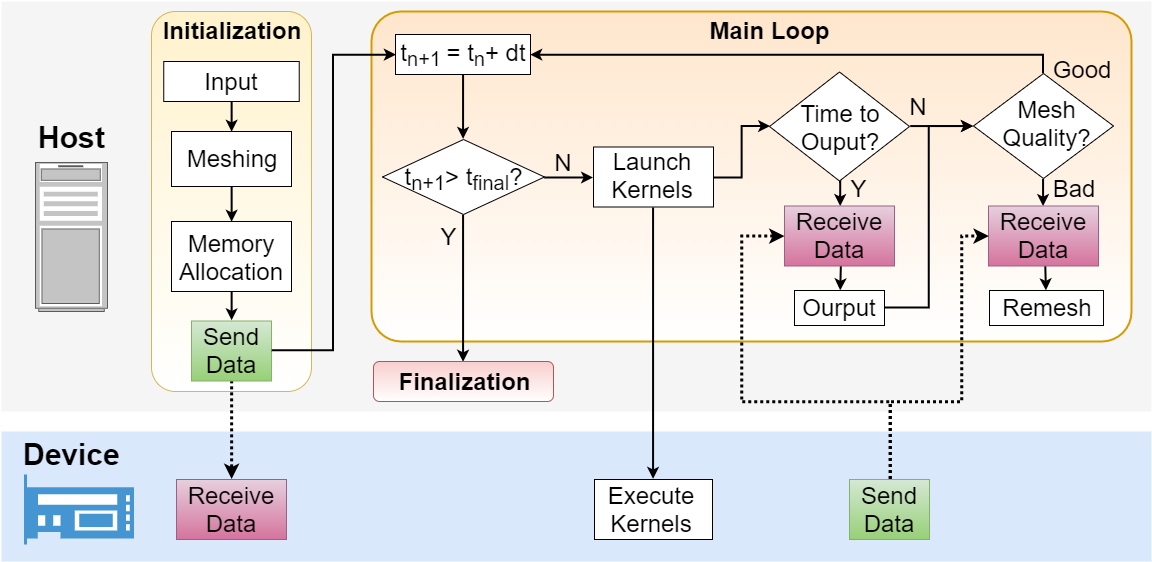

The diagram above was exported from draw.io. Its source (the exported page's mxGraphModel, read from the mxfile embedded in the PNG):
<mxGraphModel dx="1097" dy="534" grid="1" gridSize="10" guides="1" tooltips="1" connect="1" arrows="1" fold="1" page="1" pageScale="1.5" pageWidth="850" pageHeight="1100" background="none" math="0" shadow="0">
  <root>
    <mxCell id="0" style=";html=1;" />
    <mxCell id="1" style=";html=1;" parent="0" />
    <mxCell id="xY7GLDiK_dDOHUp3KPfr-163" value="" style="rounded=1;whiteSpace=wrap;html=1;strokeColor=none;strokeWidth=2;fontSize=30;fillColor=#f5f5f5;arcSize=0;fontColor=#333333;" parent="1" vertex="1">
      <mxGeometry x="10" y="120" width="1150" height="410" as="geometry" />
    </mxCell>
    <mxCell id="xY7GLDiK_dDOHUp3KPfr-162" value="" style="rounded=1;whiteSpace=wrap;html=1;strokeColor=none;strokeWidth=2;fontSize=30;fillColor=#dae8fc;arcSize=0;" parent="1" vertex="1">
      <mxGeometry x="10" y="550" width="1150" height="130" as="geometry" />
    </mxCell>
    <mxCell id="10b056a9c633e61c-30" value="Host" style="text;strokeColor=none;fillColor=none;html=1;fontSize=30;fontStyle=1;verticalAlign=middle;align=center;" parent="1" vertex="1">
      <mxGeometry x="20" y="235.5" width="120" height="40" as="geometry" />
    </mxCell>
    <mxCell id="xY7GLDiK_dDOHUp3KPfr-3" value="" style="rounded=1;whiteSpace=wrap;html=1;fillColor=#fff2cc;strokeColor=#d6b656;gradientColor=#ffffff;" parent="1" vertex="1">
      <mxGeometry x="160" y="130" width="160" height="380" as="geometry" />
    </mxCell>
    <mxCell id="xY7GLDiK_dDOHUp3KPfr-4" value="&lt;font style=&quot;font-size: 24px&quot;&gt;Initialization&lt;/font&gt;" style="text;html=1;strokeColor=none;fillColor=none;align=center;verticalAlign=middle;whiteSpace=wrap;rounded=0;fontStyle=1" parent="1" vertex="1">
      <mxGeometry x="135" y="124" width="210" height="50" as="geometry" />
    </mxCell>
    <mxCell id="xY7GLDiK_dDOHUp3KPfr-19" value="" style="strokeColor=#666666;html=1;verticalLabelPosition=bottom;labelBackgroundColor=#ffffff;verticalAlign=top;outlineConnect=0;shadow=0;dashed=0;shape=mxgraph.rack.general.server_1;" parent="1" vertex="1">
      <mxGeometry x="43.500000000000156" y="280.5" width="73" height="150" as="geometry" />
    </mxCell>
    <mxCell id="xY7GLDiK_dDOHUp3KPfr-20" value="" style="pointerEvents=1;shadow=0;dashed=0;html=1;strokeColor=none;fillColor=#4495D1;labelPosition=center;verticalLabelPosition=bottom;verticalAlign=top;align=center;outlineConnect=0;shape=mxgraph.veeam.raid_controller;" parent="1" vertex="1">
      <mxGeometry x="32.5" y="593" width="110" height="70" as="geometry" />
    </mxCell>
    <mxCell id="xY7GLDiK_dDOHUp3KPfr-63" style="edgeStyle=orthogonalEdgeStyle;rounded=0;orthogonalLoop=1;jettySize=auto;html=1;exitX=0.5;exitY=1;exitDx=0;exitDy=0;entryX=0.5;entryY=0;entryDx=0;entryDy=0;strokeWidth=3;strokeColor=#000000;dashed=1;dashPattern=1 1;" parent="1" source="xY7GLDiK_dDOHUp3KPfr-26" target="xY7GLDiK_dDOHUp3KPfr-28" edge="1">
      <mxGeometry relative="1" as="geometry" />
    </mxCell>
    <mxCell id="xY7GLDiK_dDOHUp3KPfr-26" value="" style="rounded=0;whiteSpace=wrap;html=1;fillColor=#d5e8d4;strokeColor=#82b366;gradientColor=#97d077;" parent="1" vertex="1">
      <mxGeometry x="200" y="439.5" width="80" height="60" as="geometry" />
    </mxCell>
    <mxCell id="xY7GLDiK_dDOHUp3KPfr-27" value="&lt;font style=&quot;font-size: 24px&quot;&gt;Send Data&lt;/font&gt;" style="text;html=1;strokeColor=none;fillColor=none;align=center;verticalAlign=middle;whiteSpace=wrap;rounded=0;" parent="1" vertex="1">
      <mxGeometry x="200" y="459.5" width="80" height="20" as="geometry" />
    </mxCell>
    <mxCell id="xY7GLDiK_dDOHUp3KPfr-28" value="" style="rounded=0;whiteSpace=wrap;html=1;fillColor=#e6d0de;strokeColor=#996185;gradientColor=#d5739d;" parent="1" vertex="1">
      <mxGeometry x="185" y="598" width="110" height="60" as="geometry" />
    </mxCell>
    <mxCell id="xY7GLDiK_dDOHUp3KPfr-29" value="&lt;font style=&quot;font-size: 24px&quot;&gt;Receive Data&lt;/font&gt;" style="text;html=1;strokeColor=none;fillColor=none;align=center;verticalAlign=middle;whiteSpace=wrap;rounded=0;" parent="1" vertex="1">
      <mxGeometry x="195" y="615.5" width="90" height="25" as="geometry" />
    </mxCell>
    <mxCell id="xY7GLDiK_dDOHUp3KPfr-31" value="" style="rounded=1;whiteSpace=wrap;html=1;arcSize=9;fillColor=#ffe6cc;strokeColor=#d79b00;strokeWidth=2;gradientColor=#ffffff;" parent="1" vertex="1">
      <mxGeometry x="380" y="130" width="760" height="330" as="geometry" />
    </mxCell>
    <mxCell id="xY7GLDiK_dDOHUp3KPfr-32" value="&lt;font style=&quot;font-size: 24px&quot;&gt;Main Loop&lt;/font&gt;" style="text;html=1;strokeColor=none;fillColor=none;align=center;verticalAlign=middle;whiteSpace=wrap;rounded=0;fontStyle=1" parent="1" vertex="1">
      <mxGeometry x="673" y="124" width="210" height="50" as="geometry" />
    </mxCell>
    <mxCell id="xY7GLDiK_dDOHUp3KPfr-161" style="edgeStyle=orthogonalEdgeStyle;rounded=0;orthogonalLoop=1;jettySize=auto;html=1;exitX=0.5;exitY=1;exitDx=0;exitDy=0;entryX=0.5;entryY=0;entryDx=0;entryDy=0;strokeWidth=2;fontSize=30;" parent="1" source="xY7GLDiK_dDOHUp3KPfr-42" target="xY7GLDiK_dDOHUp3KPfr-50" edge="1">
      <mxGeometry relative="1" as="geometry" />
    </mxCell>
    <mxCell id="vf0PIGt9myKWRzwTqg_5-1" style="edgeStyle=orthogonalEdgeStyle;rounded=0;orthogonalLoop=1;jettySize=auto;html=1;exitX=1;exitY=0.5;exitDx=0;exitDy=0;entryX=0;entryY=0.5;entryDx=0;entryDy=0;strokeWidth=2;" edge="1" parent="1" source="xY7GLDiK_dDOHUp3KPfr-42" target="xY7GLDiK_dDOHUp3KPfr-40">
      <mxGeometry relative="1" as="geometry" />
    </mxCell>
    <mxCell id="xY7GLDiK_dDOHUp3KPfr-42" value="" style="rhombus;whiteSpace=wrap;html=1;" parent="1" vertex="1">
      <mxGeometry x="391" y="258" width="162" height="75" as="geometry" />
    </mxCell>
    <mxCell id="xY7GLDiK_dDOHUp3KPfr-35" value="&lt;font style=&quot;font-size: 24px&quot;&gt;t&lt;sub&gt;n+1&lt;/sub&gt;&amp;gt; t&lt;sub&gt;final&lt;/sub&gt;?&lt;/font&gt;" style="text;html=1;strokeColor=none;fillColor=none;align=center;verticalAlign=middle;whiteSpace=wrap;rounded=0;" parent="1" vertex="1">
      <mxGeometry x="397" y="287" width="150" height="20" as="geometry" />
    </mxCell>
    <mxCell id="xY7GLDiK_dDOHUp3KPfr-43" value="" style="rounded=0;whiteSpace=wrap;html=1;" parent="1" vertex="1">
      <mxGeometry x="603" y="597.9999999999999" width="118" height="60" as="geometry" />
    </mxCell>
    <mxCell id="xY7GLDiK_dDOHUp3KPfr-44" value="&lt;font style=&quot;font-size: 24px&quot;&gt;Execute Kernels&lt;/font&gt;" style="text;html=1;strokeColor=none;fillColor=none;align=center;verticalAlign=middle;whiteSpace=wrap;rounded=0;" parent="1" vertex="1">
      <mxGeometry x="616" y="617.9999999999999" width="88" height="20" as="geometry" />
    </mxCell>
    <mxCell id="xY7GLDiK_dDOHUp3KPfr-92" style="edgeStyle=orthogonalEdgeStyle;rounded=0;orthogonalLoop=1;jettySize=auto;html=1;exitX=1;exitY=0.5;exitDx=0;exitDy=0;entryX=0;entryY=0.5;entryDx=0;entryDy=0;strokeWidth=2;" parent="1" source="xY7GLDiK_dDOHUp3KPfr-45" target="xY7GLDiK_dDOHUp3KPfr-48" edge="1">
      <mxGeometry relative="1" as="geometry" />
    </mxCell>
    <mxCell id="xY7GLDiK_dDOHUp3KPfr-150" style="edgeStyle=orthogonalEdgeStyle;rounded=0;orthogonalLoop=1;jettySize=auto;html=1;exitX=0.5;exitY=1;exitDx=0;exitDy=0;entryX=0.5;entryY=0;entryDx=0;entryDy=0;strokeWidth=2;" parent="1" source="xY7GLDiK_dDOHUp3KPfr-45" target="xY7GLDiK_dDOHUp3KPfr-125" edge="1">
      <mxGeometry relative="1" as="geometry">
        <Array as="points">
          <mxPoint x="848" y="300" />
        </Array>
      </mxGeometry>
    </mxCell>
    <mxCell id="xY7GLDiK_dDOHUp3KPfr-45" value="" style="rhombus;whiteSpace=wrap;html=1;" parent="1" vertex="1">
      <mxGeometry x="778" y="190.5" width="140" height="109" as="geometry" />
    </mxCell>
    <mxCell id="xY7GLDiK_dDOHUp3KPfr-46" value="&lt;font style=&quot;font-size: 24px&quot;&gt;Time to Ouput?&lt;/font&gt;" style="text;html=1;strokeColor=none;fillColor=none;align=center;verticalAlign=middle;whiteSpace=wrap;rounded=0;" parent="1" vertex="1">
      <mxGeometry x="800" y="234" width="98" height="25" as="geometry" />
    </mxCell>
    <mxCell id="xY7GLDiK_dDOHUp3KPfr-149" style="edgeStyle=orthogonalEdgeStyle;rounded=0;orthogonalLoop=1;jettySize=auto;html=1;exitX=0.5;exitY=1;exitDx=0;exitDy=0;entryX=0.5;entryY=0;entryDx=0;entryDy=0;strokeWidth=2;" parent="1" source="xY7GLDiK_dDOHUp3KPfr-48" target="xY7GLDiK_dDOHUp3KPfr-123" edge="1">
      <mxGeometry relative="1" as="geometry" />
    </mxCell>
    <mxCell id="vf0PIGt9myKWRzwTqg_5-3" style="edgeStyle=orthogonalEdgeStyle;rounded=0;orthogonalLoop=1;jettySize=auto;html=1;exitX=0.5;exitY=0;exitDx=0;exitDy=0;entryX=1;entryY=0.5;entryDx=0;entryDy=0;strokeWidth=2;" edge="1" parent="1" source="xY7GLDiK_dDOHUp3KPfr-48" target="xY7GLDiK_dDOHUp3KPfr-37">
      <mxGeometry relative="1" as="geometry">
        <Array as="points">
          <mxPoint x="1052" y="173" />
        </Array>
      </mxGeometry>
    </mxCell>
    <mxCell id="xY7GLDiK_dDOHUp3KPfr-48" value="" style="rhombus;whiteSpace=wrap;html=1;" parent="1" vertex="1">
      <mxGeometry x="982" y="192" width="140" height="105" as="geometry" />
    </mxCell>
    <mxCell id="xY7GLDiK_dDOHUp3KPfr-49" value="&lt;font style=&quot;font-size: 24px&quot;&gt;Mesh Quality?&lt;/font&gt;" style="text;html=1;strokeColor=none;fillColor=none;align=center;verticalAlign=middle;whiteSpace=wrap;rounded=0;" parent="1" vertex="1">
      <mxGeometry x="1010" y="232" width="90" height="20" as="geometry" />
    </mxCell>
    <mxCell id="xY7GLDiK_dDOHUp3KPfr-50" value="" style="rounded=1;whiteSpace=wrap;html=1;fillColor=#f8cecc;strokeColor=#b85450;gradientColor=#ffffff;" parent="1" vertex="1">
      <mxGeometry x="382" y="480" width="180" height="40" as="geometry" />
    </mxCell>
    <mxCell id="xY7GLDiK_dDOHUp3KPfr-51" value="&lt;font style=&quot;font-size: 24px&quot;&gt;Finalization&lt;/font&gt;" style="text;html=1;strokeColor=none;fillColor=none;align=center;verticalAlign=middle;whiteSpace=wrap;rounded=0;fontStyle=1" parent="1" vertex="1">
      <mxGeometry x="410" y="487.5" width="125" height="25" as="geometry" />
    </mxCell>
    <mxCell id="vf0PIGt9myKWRzwTqg_5-4" style="edgeStyle=orthogonalEdgeStyle;rounded=0;orthogonalLoop=1;jettySize=auto;html=1;exitX=0.5;exitY=1;exitDx=0;exitDy=0;entryX=0.5;entryY=0;entryDx=0;entryDy=0;strokeWidth=2;" edge="1" parent="1" source="xY7GLDiK_dDOHUp3KPfr-37" target="xY7GLDiK_dDOHUp3KPfr-42">
      <mxGeometry relative="1" as="geometry" />
    </mxCell>
    <mxCell id="xY7GLDiK_dDOHUp3KPfr-37" value="" style="rounded=0;whiteSpace=wrap;html=1;" parent="1" vertex="1">
      <mxGeometry x="404" y="153" width="135" height="40" as="geometry" />
    </mxCell>
    <mxCell id="xY7GLDiK_dDOHUp3KPfr-38" value="&lt;font style=&quot;font-size: 24px&quot;&gt;t&lt;sub&gt;n+1&amp;nbsp;&lt;/sub&gt;= t&lt;sub&gt;n&lt;/sub&gt;+ dt&lt;/font&gt;" style="text;html=1;strokeColor=none;fillColor=none;align=center;verticalAlign=middle;whiteSpace=wrap;rounded=0;" parent="1" vertex="1">
      <mxGeometry x="401.75" y="163" width="140" height="20" as="geometry" />
    </mxCell>
    <mxCell id="xY7GLDiK_dDOHUp3KPfr-76" style="edgeStyle=orthogonalEdgeStyle;rounded=0;orthogonalLoop=1;jettySize=auto;html=1;exitX=0.5;exitY=1;exitDx=0;exitDy=0;entryX=0.5;entryY=0;entryDx=0;entryDy=0;strokeWidth=2;" parent="1" source="xY7GLDiK_dDOHUp3KPfr-5" target="xY7GLDiK_dDOHUp3KPfr-6" edge="1">
      <mxGeometry relative="1" as="geometry" />
    </mxCell>
    <mxCell id="xY7GLDiK_dDOHUp3KPfr-5" value="" style="rounded=0;whiteSpace=wrap;html=1;" parent="1" vertex="1">
      <mxGeometry x="172.25454545454568" y="180" width="135.4909090909091" height="40" as="geometry" />
    </mxCell>
    <mxCell id="xY7GLDiK_dDOHUp3KPfr-9" value="&lt;font style=&quot;font-size: 24px&quot;&gt;Input&lt;/font&gt;" style="text;html=1;strokeColor=none;fillColor=none;align=center;verticalAlign=middle;whiteSpace=wrap;rounded=0;" parent="1" vertex="1">
      <mxGeometry x="179.78181818181795" y="193.33333333333331" width="120.43636363636364" height="13.333333333333332" as="geometry" />
    </mxCell>
    <mxCell id="xY7GLDiK_dDOHUp3KPfr-77" style="edgeStyle=orthogonalEdgeStyle;rounded=0;orthogonalLoop=1;jettySize=auto;html=1;exitX=0.5;exitY=1;exitDx=0;exitDy=0;entryX=0.5;entryY=0;entryDx=0;entryDy=0;strokeWidth=2;" parent="1" source="xY7GLDiK_dDOHUp3KPfr-6" target="xY7GLDiK_dDOHUp3KPfr-7" edge="1">
      <mxGeometry relative="1" as="geometry" />
    </mxCell>
    <mxCell id="xY7GLDiK_dDOHUp3KPfr-6" value="" style="rounded=0;whiteSpace=wrap;html=1;" parent="1" vertex="1">
      <mxGeometry x="180" y="250" width="120" height="55.00000000000001" as="geometry" />
    </mxCell>
    <mxCell id="xY7GLDiK_dDOHUp3KPfr-10" value="&lt;font style=&quot;font-size: 24px&quot;&gt;Meshing&lt;/font&gt;" style="text;html=1;strokeColor=none;fillColor=none;align=center;verticalAlign=middle;whiteSpace=wrap;rounded=0;spacing=0;" parent="1" vertex="1">
      <mxGeometry x="180" y="268.8333333333333" width="120" height="18.333333333333336" as="geometry" />
    </mxCell>
    <mxCell id="xY7GLDiK_dDOHUp3KPfr-78" style="edgeStyle=orthogonalEdgeStyle;rounded=0;orthogonalLoop=1;jettySize=auto;html=1;exitX=0.5;exitY=1;exitDx=0;exitDy=0;entryX=0.5;entryY=0;entryDx=0;entryDy=0;strokeWidth=2;" parent="1" source="xY7GLDiK_dDOHUp3KPfr-11" target="xY7GLDiK_dDOHUp3KPfr-26" edge="1">
      <mxGeometry relative="1" as="geometry" />
    </mxCell>
    <mxCell id="xY7GLDiK_dDOHUp3KPfr-90" style="edgeStyle=orthogonalEdgeStyle;rounded=0;orthogonalLoop=1;jettySize=auto;html=1;exitX=1;exitY=0.5;exitDx=0;exitDy=0;entryX=0;entryY=0.5;entryDx=0;entryDy=0;strokeWidth=2;" parent="1" source="xY7GLDiK_dDOHUp3KPfr-40" target="xY7GLDiK_dDOHUp3KPfr-45" edge="1">
      <mxGeometry relative="1" as="geometry">
        <Array as="points">
          <mxPoint x="750" y="296" />
          <mxPoint x="750" y="245" />
        </Array>
      </mxGeometry>
    </mxCell>
    <mxCell id="vf0PIGt9myKWRzwTqg_5-2" style="edgeStyle=orthogonalEdgeStyle;rounded=0;orthogonalLoop=1;jettySize=auto;html=1;exitX=0.5;exitY=1;exitDx=0;exitDy=0;entryX=0.5;entryY=0;entryDx=0;entryDy=0;strokeWidth=2;" edge="1" parent="1" source="xY7GLDiK_dDOHUp3KPfr-40" target="xY7GLDiK_dDOHUp3KPfr-43">
      <mxGeometry relative="1" as="geometry" />
    </mxCell>
    <mxCell id="xY7GLDiK_dDOHUp3KPfr-40" value="" style="rounded=0;whiteSpace=wrap;html=1;" parent="1" vertex="1">
      <mxGeometry x="602" y="265.5" width="120" height="60" as="geometry" />
    </mxCell>
    <mxCell id="xY7GLDiK_dDOHUp3KPfr-41" value="&lt;font style=&quot;font-size: 24px&quot;&gt;Launch&lt;br&gt;Kernels&lt;br&gt;&lt;/font&gt;" style="text;html=1;strokeColor=none;fillColor=none;align=center;verticalAlign=middle;whiteSpace=wrap;rounded=0;" parent="1" vertex="1">
      <mxGeometry x="601.5" y="268.5" width="120" height="51" as="geometry" />
    </mxCell>
    <mxCell id="xY7GLDiK_dDOHUp3KPfr-107" style="edgeStyle=orthogonalEdgeStyle;rounded=0;orthogonalLoop=1;jettySize=auto;html=1;exitX=0.5;exitY=1;exitDx=0;exitDy=0;entryX=0.5;entryY=0;entryDx=0;entryDy=0;strokeWidth=2;" parent="1" target="xY7GLDiK_dDOHUp3KPfr-95" edge="1">
      <mxGeometry relative="1" as="geometry">
        <mxPoint x="849.4285714285716" y="381.57142857142867" as="sourcePoint" />
      </mxGeometry>
    </mxCell>
    <mxCell id="xY7GLDiK_dDOHUp3KPfr-164" style="edgeStyle=orthogonalEdgeStyle;rounded=0;orthogonalLoop=1;jettySize=auto;html=1;exitX=1;exitY=0.5;exitDx=0;exitDy=0;entryX=0;entryY=0.5;entryDx=0;entryDy=0;strokeWidth=2;fontSize=30;" parent="1" source="xY7GLDiK_dDOHUp3KPfr-95" target="xY7GLDiK_dDOHUp3KPfr-48" edge="1">
      <mxGeometry relative="1" as="geometry" />
    </mxCell>
    <mxCell id="xY7GLDiK_dDOHUp3KPfr-95" value="" style="rounded=0;whiteSpace=wrap;html=1;" parent="1" vertex="1">
      <mxGeometry x="803" y="409" width="90" height="35" as="geometry" />
    </mxCell>
    <mxCell id="xY7GLDiK_dDOHUp3KPfr-96" value="&lt;font style=&quot;font-size: 24px&quot;&gt;Ourput&lt;/font&gt;" style="text;html=1;strokeColor=none;fillColor=none;align=center;verticalAlign=middle;whiteSpace=wrap;rounded=0;" parent="1" vertex="1">
      <mxGeometry x="801" y="416.50000000000006" width="94" height="20" as="geometry" />
    </mxCell>
    <mxCell id="xY7GLDiK_dDOHUp3KPfr-106" style="edgeStyle=orthogonalEdgeStyle;rounded=0;orthogonalLoop=1;jettySize=auto;html=1;exitX=0.5;exitY=1;exitDx=0;exitDy=0;entryX=0.5;entryY=0;entryDx=0;entryDy=0;strokeWidth=2;" parent="1" target="xY7GLDiK_dDOHUp3KPfr-99" edge="1">
      <mxGeometry relative="1" as="geometry">
        <mxPoint x="1053.7142857142858" y="381.57142857142867" as="sourcePoint" />
      </mxGeometry>
    </mxCell>
    <mxCell id="xY7GLDiK_dDOHUp3KPfr-99" value="" style="rounded=0;whiteSpace=wrap;html=1;" parent="1" vertex="1">
      <mxGeometry x="998.0000000000001" y="409" width="114" height="35" as="geometry" />
    </mxCell>
    <mxCell id="xY7GLDiK_dDOHUp3KPfr-100" value="&lt;font style=&quot;font-size: 24px&quot;&gt;Remesh&lt;/font&gt;" style="text;html=1;strokeColor=none;fillColor=none;align=center;verticalAlign=middle;whiteSpace=wrap;rounded=0;" parent="1" vertex="1">
      <mxGeometry x="1004.0000000000006" y="416.50000000000006" width="104" height="20" as="geometry" />
    </mxCell>
    <mxCell id="xY7GLDiK_dDOHUp3KPfr-109" value="Device" style="text;strokeColor=none;fillColor=none;html=1;fontSize=30;fontStyle=1;verticalAlign=middle;align=center;" parent="1" vertex="1">
      <mxGeometry x="20" y="553" width="120" height="40" as="geometry" />
    </mxCell>
    <mxCell id="xY7GLDiK_dDOHUp3KPfr-7" value="" style="rounded=0;whiteSpace=wrap;html=1;" parent="1" vertex="1">
      <mxGeometry x="180" y="340" width="120" height="70" as="geometry" />
    </mxCell>
    <mxCell id="xY7GLDiK_dDOHUp3KPfr-11" value="&lt;font style=&quot;font-size: 24px&quot;&gt;Memory Allocation&lt;/font&gt;" style="text;html=1;strokeColor=none;fillColor=none;align=center;verticalAlign=middle;whiteSpace=wrap;rounded=0;" parent="1" vertex="1">
      <mxGeometry x="185" y="345" width="110" height="63" as="geometry" />
    </mxCell>
    <mxCell id="xY7GLDiK_dDOHUp3KPfr-123" value="" style="rounded=0;whiteSpace=wrap;html=1;fillColor=#e6d0de;strokeColor=#996185;gradientColor=#d5739d;" parent="1" vertex="1">
      <mxGeometry x="997" y="324.5" width="110" height="60" as="geometry" />
    </mxCell>
    <mxCell id="xY7GLDiK_dDOHUp3KPfr-124" value="&lt;font style=&quot;font-size: 24px&quot;&gt;Receive Data&lt;/font&gt;" style="text;html=1;strokeColor=none;fillColor=none;align=center;verticalAlign=middle;whiteSpace=wrap;rounded=0;" parent="1" vertex="1">
      <mxGeometry x="1007" y="344.5" width="90" height="20" as="geometry" />
    </mxCell>
    <mxCell id="xY7GLDiK_dDOHUp3KPfr-125" value="" style="rounded=0;whiteSpace=wrap;html=1;fillColor=#e6d0de;strokeColor=#996185;gradientColor=#d5739d;" parent="1" vertex="1">
      <mxGeometry x="793" y="324.5" width="110" height="60" as="geometry" />
    </mxCell>
    <mxCell id="xY7GLDiK_dDOHUp3KPfr-126" value="&lt;font style=&quot;font-size: 24px&quot;&gt;Receive Data&lt;/font&gt;" style="text;html=1;strokeColor=none;fillColor=none;align=center;verticalAlign=middle;whiteSpace=wrap;rounded=0;" parent="1" vertex="1">
      <mxGeometry x="803" y="344.5" width="90" height="20" as="geometry" />
    </mxCell>
    <mxCell id="xY7GLDiK_dDOHUp3KPfr-133" style="edgeStyle=orthogonalEdgeStyle;rounded=0;orthogonalLoop=1;jettySize=auto;html=1;exitX=0.5;exitY=0;exitDx=0;exitDy=0;entryX=0;entryY=0.5;entryDx=0;entryDy=0;strokeWidth=3;strokeColor=#000000;dashed=1;dashPattern=1 1;" parent="1" source="xY7GLDiK_dDOHUp3KPfr-127" target="xY7GLDiK_dDOHUp3KPfr-125" edge="1">
      <mxGeometry relative="1" as="geometry">
        <Array as="points">
          <mxPoint x="898" y="520" />
          <mxPoint x="750" y="520" />
          <mxPoint x="750" y="355" />
        </Array>
      </mxGeometry>
    </mxCell>
    <mxCell id="xY7GLDiK_dDOHUp3KPfr-134" style="edgeStyle=orthogonalEdgeStyle;rounded=0;orthogonalLoop=1;jettySize=auto;html=1;exitX=0.5;exitY=0;exitDx=0;exitDy=0;entryX=0;entryY=0.5;entryDx=0;entryDy=0;strokeWidth=3;strokeColor=#000000;dashed=1;dashPattern=1 1;" parent="1" source="xY7GLDiK_dDOHUp3KPfr-127" target="xY7GLDiK_dDOHUp3KPfr-123" edge="1">
      <mxGeometry relative="1" as="geometry">
        <Array as="points">
          <mxPoint x="898" y="520" />
          <mxPoint x="970" y="520" />
          <mxPoint x="970" y="355" />
        </Array>
      </mxGeometry>
    </mxCell>
    <mxCell id="xY7GLDiK_dDOHUp3KPfr-127" value="" style="rounded=0;whiteSpace=wrap;html=1;fillColor=#d5e8d4;strokeColor=#82b366;gradientColor=#97d077;" parent="1" vertex="1">
      <mxGeometry x="858" y="598" width="80" height="60" as="geometry" />
    </mxCell>
    <mxCell id="xY7GLDiK_dDOHUp3KPfr-128" value="&lt;font style=&quot;font-size: 24px&quot;&gt;Send Data&lt;/font&gt;" style="text;html=1;strokeColor=none;fillColor=none;align=center;verticalAlign=middle;whiteSpace=wrap;rounded=0;" parent="1" vertex="1">
      <mxGeometry x="858" y="618" width="80" height="20" as="geometry" />
    </mxCell>
    <mxCell id="xY7GLDiK_dDOHUp3KPfr-135" value="&lt;font style=&quot;font-size: 24px&quot;&gt;N&lt;/font&gt;" style="text;html=1;strokeColor=none;fillColor=none;align=center;verticalAlign=middle;whiteSpace=wrap;rounded=0;" parent="1" vertex="1">
      <mxGeometry x="554.5" y="263.5" width="34" height="35" as="geometry" />
    </mxCell>
    <mxCell id="xY7GLDiK_dDOHUp3KPfr-137" value="&lt;font style=&quot;font-size: 24px&quot;&gt;Y&lt;/font&gt;" style="text;html=1;strokeColor=none;fillColor=none;align=center;verticalAlign=middle;whiteSpace=wrap;rounded=0;" parent="1" vertex="1">
      <mxGeometry x="849.5" y="290" width="34" height="35" as="geometry" />
    </mxCell>
    <mxCell id="xY7GLDiK_dDOHUp3KPfr-138" value="&lt;font style=&quot;font-size: 24px&quot;&gt;Bad&lt;/font&gt;" style="text;html=1;strokeColor=none;fillColor=none;align=center;verticalAlign=middle;whiteSpace=wrap;rounded=0;" parent="1" vertex="1">
      <mxGeometry x="1065" y="289.5" width="34" height="35" as="geometry" />
    </mxCell>
    <mxCell id="xY7GLDiK_dDOHUp3KPfr-139" value="&lt;font style=&quot;font-size: 24px&quot;&gt;Good&lt;/font&gt;" style="text;html=1;strokeColor=none;fillColor=none;align=center;verticalAlign=middle;whiteSpace=wrap;rounded=0;" parent="1" vertex="1">
      <mxGeometry x="1073" y="170.5" width="34" height="35" as="geometry" />
    </mxCell>
    <mxCell id="xY7GLDiK_dDOHUp3KPfr-141" value="&lt;font style=&quot;font-size: 24px&quot;&gt;N&lt;/font&gt;" style="text;html=1;strokeColor=none;fillColor=none;align=center;verticalAlign=middle;whiteSpace=wrap;rounded=0;" parent="1" vertex="1">
      <mxGeometry x="909" y="208" width="34" height="35" as="geometry" />
    </mxCell>
    <mxCell id="xY7GLDiK_dDOHUp3KPfr-143" value="&lt;font style=&quot;font-size: 24px&quot;&gt;Y&lt;/font&gt;" style="text;html=1;strokeColor=none;fillColor=none;align=center;verticalAlign=middle;whiteSpace=wrap;rounded=0;" parent="1" vertex="1">
      <mxGeometry x="439.5" y="337.5" width="34" height="35" as="geometry" />
    </mxCell>
    <mxCell id="xY7GLDiK_dDOHUp3KPfr-158" style="edgeStyle=orthogonalEdgeStyle;rounded=0;orthogonalLoop=1;jettySize=auto;html=1;exitX=1;exitY=0.5;exitDx=0;exitDy=0;entryX=0;entryY=0.5;entryDx=0;entryDy=0;strokeWidth=2;fontSize=30;" parent="1" source="xY7GLDiK_dDOHUp3KPfr-26" target="xY7GLDiK_dDOHUp3KPfr-37" edge="1">
      <mxGeometry relative="1" as="geometry" />
    </mxCell>
  </root>
</mxGraphModel>